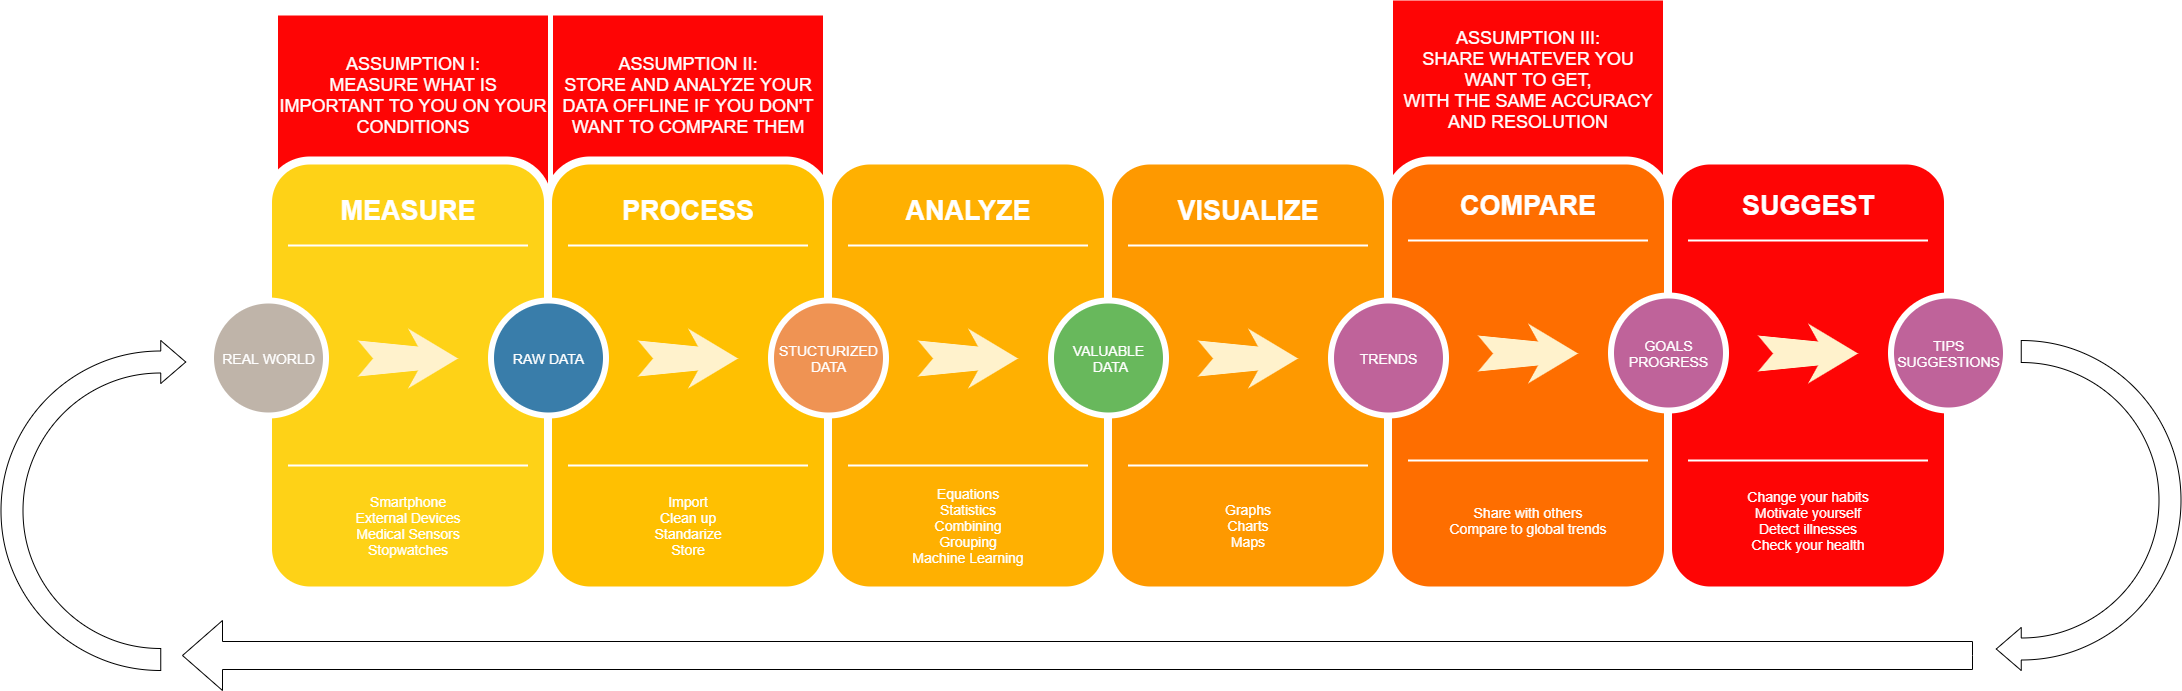

The diagram above was exported from draw.io. Its source (the exported page's mxGraphModel, read from the mxfile embedded in the PNG):
<mxGraphModel dx="4313.5" dy="1480" grid="1" gridSize="10" guides="1" tooltips="1" connect="1" arrows="1" fold="1" page="1" pageScale="1.5" pageWidth="1169" pageHeight="826" background="#ffffff" math="0" shadow="0">
  <root>
    <mxCell id="0" />
    <mxCell id="1" parent="0" />
    <mxCell id="ICEa2UuyqaBWPR6zcL9M-21" value="&lt;font style=&quot;font-size: 18px&quot; color=&quot;#ffffff&quot;&gt;ASSUMPTION II:&lt;br&gt;STORE AND ANALYZE YOUR DATA OFFLINE IF YOU DON'T WANT TO COMPARE THEM&lt;br&gt;&lt;/font&gt;" style="shape=document;whiteSpace=wrap;html=1;boundedLbl=1;fillColor=#FE0505;strokeColor=none;" parent="1" vertex="1">
      <mxGeometry x="352" y="255" width="270" height="230" as="geometry" />
    </mxCell>
    <mxCell id="ICEa2UuyqaBWPR6zcL9M-20" value="&lt;font style=&quot;font-size: 18px&quot; color=&quot;#ffffff&quot;&gt;ASSUMPTION I:&lt;br&gt;MEASURE WHAT IS IMPORTANT TO YOU ON YOUR CONDITIONS&lt;/font&gt;&lt;div class=&quot;QmZWSe&quot;&gt;&lt;div class=&quot;DHcWmd&quot;&gt;&lt;/div&gt;&lt;/div&gt;" style="shape=document;whiteSpace=wrap;html=1;boundedLbl=1;fillColor=#FE0505;strokeColor=none;" parent="1" vertex="1">
      <mxGeometry x="77" y="255" width="270" height="230" as="geometry" />
    </mxCell>
    <mxCell id="ICEa2UuyqaBWPR6zcL9M-19" value="&lt;font style=&quot;font-size: 18px&quot; color=&quot;#ffffff&quot;&gt;ASSUMPTION III:&lt;br&gt;SHARE WHATEVER YOU WANT TO GET,&lt;br&gt;WITH THE SAME ACCURACY AND RESOLUTION&lt;/font&gt;" style="shape=document;whiteSpace=wrap;html=1;boundedLbl=1;fillColor=#FE0505;strokeColor=none;" parent="1" vertex="1">
      <mxGeometry x="1192" y="240" width="270" height="230" as="geometry" />
    </mxCell>
    <mxCell id="60da8b9f42644d3a-2" value="" style="whiteSpace=wrap;html=1;rounded=1;shadow=0;strokeWidth=8;fontSize=20;align=center;fillColor=#FED217;strokeColor=#FFFFFF;" parent="1" vertex="1">
      <mxGeometry x="67" y="400" width="280" height="430" as="geometry" />
    </mxCell>
    <mxCell id="60da8b9f42644d3a-3" value="MEASURE" style="text;html=1;strokeColor=none;fillColor=none;align=center;verticalAlign=middle;whiteSpace=wrap;rounded=0;shadow=0;fontSize=27;fontColor=#FFFFFF;fontStyle=1" parent="1" vertex="1">
      <mxGeometry x="67" y="420" width="280" height="60" as="geometry" />
    </mxCell>
    <mxCell id="60da8b9f42644d3a-4" value="Smartphone&lt;br&gt;External Devices&lt;br&gt;Medical Sensors&lt;br&gt;Stopwatches" style="text;html=1;strokeColor=none;fillColor=none;align=center;verticalAlign=middle;whiteSpace=wrap;rounded=0;shadow=0;fontSize=14;fontColor=#FFFFFF;" parent="1" vertex="1">
      <mxGeometry x="67" y="720" width="280" height="90" as="geometry" />
    </mxCell>
    <mxCell id="60da8b9f42644d3a-6" value="" style="line;strokeWidth=2;html=1;rounded=0;shadow=0;fontSize=27;align=center;fillColor=none;strokeColor=#FFFFFF;" parent="1" vertex="1">
      <mxGeometry x="87" y="480" width="240" height="10" as="geometry" />
    </mxCell>
    <mxCell id="60da8b9f42644d3a-7" value="" style="line;strokeWidth=2;html=1;rounded=0;shadow=0;fontSize=27;align=center;fillColor=none;strokeColor=#FFFFFF;" parent="1" vertex="1">
      <mxGeometry x="87" y="700" width="240" height="10" as="geometry" />
    </mxCell>
    <mxCell id="60da8b9f42644d3a-8" value="REAL WORLD" style="ellipse;whiteSpace=wrap;html=1;rounded=0;shadow=0;strokeWidth=6;fontSize=14;align=center;fillColor=#BFB4A9;strokeColor=#FFFFFF;fontColor=#FFFFFF;" parent="1" vertex="1">
      <mxGeometry x="10" y="540" width="115" height="115" as="geometry" />
    </mxCell>
    <mxCell id="60da8b9f42644d3a-9" value="" style="html=1;shadow=0;dashed=0;align=center;verticalAlign=middle;shape=mxgraph.arrows2.stylisedArrow;dy=0.6;dx=40;notch=15;feather=0.4;rounded=0;strokeWidth=1;fontSize=27;strokeColor=none;fillColor=#fff2cc;" parent="1" vertex="1">
      <mxGeometry x="157" y="568" width="100" height="60" as="geometry" />
    </mxCell>
    <mxCell id="60da8b9f42644d3a-17" value="" style="whiteSpace=wrap;html=1;rounded=1;shadow=0;strokeWidth=8;fontSize=20;align=center;fillColor=#FFC001;strokeColor=#FFFFFF;" parent="1" vertex="1">
      <mxGeometry x="347" y="400" width="280" height="430" as="geometry" />
    </mxCell>
    <mxCell id="60da8b9f42644d3a-18" value="PROCESS" style="text;html=1;strokeColor=none;fillColor=none;align=center;verticalAlign=middle;whiteSpace=wrap;rounded=0;shadow=0;fontSize=27;fontColor=#FFFFFF;fontStyle=1" parent="1" vertex="1">
      <mxGeometry x="347" y="420" width="280" height="60" as="geometry" />
    </mxCell>
    <mxCell id="60da8b9f42644d3a-19" value="Import&lt;br&gt;Clean up&lt;br&gt;Standarize&lt;br&gt;Store" style="text;html=1;strokeColor=none;fillColor=none;align=center;verticalAlign=middle;whiteSpace=wrap;rounded=0;shadow=0;fontSize=14;fontColor=#FFFFFF;" parent="1" vertex="1">
      <mxGeometry x="347" y="720" width="280" height="90" as="geometry" />
    </mxCell>
    <mxCell id="60da8b9f42644d3a-20" value="" style="line;strokeWidth=2;html=1;rounded=0;shadow=0;fontSize=27;align=center;fillColor=none;strokeColor=#FFFFFF;" parent="1" vertex="1">
      <mxGeometry x="367" y="480" width="240" height="10" as="geometry" />
    </mxCell>
    <mxCell id="60da8b9f42644d3a-21" value="" style="line;strokeWidth=2;html=1;rounded=0;shadow=0;fontSize=27;align=center;fillColor=none;strokeColor=#FFFFFF;" parent="1" vertex="1">
      <mxGeometry x="367" y="700" width="240" height="10" as="geometry" />
    </mxCell>
    <mxCell id="60da8b9f42644d3a-22" value="RAW DATA" style="ellipse;whiteSpace=wrap;html=1;rounded=0;shadow=0;strokeWidth=6;fontSize=14;align=center;fillColor=#397DAA;strokeColor=#FFFFFF;fontColor=#FFFFFF;" parent="1" vertex="1">
      <mxGeometry x="290" y="540" width="115" height="115" as="geometry" />
    </mxCell>
    <mxCell id="60da8b9f42644d3a-23" value="" style="html=1;shadow=0;dashed=0;align=center;verticalAlign=middle;shape=mxgraph.arrows2.stylisedArrow;dy=0.6;dx=40;notch=15;feather=0.4;rounded=0;strokeWidth=1;fontSize=27;strokeColor=none;fillColor=#fff2cc;" parent="1" vertex="1">
      <mxGeometry x="437" y="568" width="100" height="60" as="geometry" />
    </mxCell>
    <mxCell id="60da8b9f42644d3a-24" value="" style="whiteSpace=wrap;html=1;rounded=1;shadow=0;strokeWidth=8;fontSize=20;align=center;fillColor=#FFB001;strokeColor=#FFFFFF;" parent="1" vertex="1">
      <mxGeometry x="627" y="400" width="280" height="430" as="geometry" />
    </mxCell>
    <mxCell id="60da8b9f42644d3a-25" value="ANALYZE" style="text;html=1;strokeColor=none;fillColor=none;align=center;verticalAlign=middle;whiteSpace=wrap;rounded=0;shadow=0;fontSize=27;fontColor=#FFFFFF;fontStyle=1" parent="1" vertex="1">
      <mxGeometry x="627" y="420" width="280" height="60" as="geometry" />
    </mxCell>
    <mxCell id="60da8b9f42644d3a-26" value="Equations&lt;br&gt;Statistics&lt;br&gt;Combining&lt;br&gt;Grouping&lt;br&gt;Machine Learning" style="text;html=1;strokeColor=none;fillColor=none;align=center;verticalAlign=middle;whiteSpace=wrap;rounded=0;shadow=0;fontSize=14;fontColor=#FFFFFF;" parent="1" vertex="1">
      <mxGeometry x="627" y="720" width="280" height="90" as="geometry" />
    </mxCell>
    <mxCell id="60da8b9f42644d3a-27" value="" style="line;strokeWidth=2;html=1;rounded=0;shadow=0;fontSize=27;align=center;fillColor=none;strokeColor=#FFFFFF;" parent="1" vertex="1">
      <mxGeometry x="647" y="480" width="240" height="10" as="geometry" />
    </mxCell>
    <mxCell id="60da8b9f42644d3a-28" value="" style="line;strokeWidth=2;html=1;rounded=0;shadow=0;fontSize=27;align=center;fillColor=none;strokeColor=#FFFFFF;" parent="1" vertex="1">
      <mxGeometry x="647" y="700" width="240" height="10" as="geometry" />
    </mxCell>
    <mxCell id="60da8b9f42644d3a-29" value="STUCTURIZED&lt;br&gt;DATA" style="ellipse;whiteSpace=wrap;html=1;rounded=0;shadow=0;strokeWidth=6;fontSize=14;align=center;fillColor=#EF9353;strokeColor=#FFFFFF;fontColor=#FFFFFF;" parent="1" vertex="1">
      <mxGeometry x="570" y="540" width="115" height="115" as="geometry" />
    </mxCell>
    <mxCell id="60da8b9f42644d3a-30" value="" style="html=1;shadow=0;dashed=0;align=center;verticalAlign=middle;shape=mxgraph.arrows2.stylisedArrow;dy=0.6;dx=40;notch=15;feather=0.4;rounded=0;strokeWidth=1;fontSize=27;strokeColor=none;fillColor=#fff2cc;" parent="1" vertex="1">
      <mxGeometry x="717" y="568" width="100" height="60" as="geometry" />
    </mxCell>
    <mxCell id="60da8b9f42644d3a-31" value="" style="whiteSpace=wrap;html=1;rounded=1;shadow=0;strokeWidth=8;fontSize=20;align=center;fillColor=#FE9900;strokeColor=#FFFFFF;" parent="1" vertex="1">
      <mxGeometry x="907" y="400" width="280" height="430" as="geometry" />
    </mxCell>
    <mxCell id="60da8b9f42644d3a-32" value="VISUALIZE" style="text;html=1;strokeColor=none;fillColor=none;align=center;verticalAlign=middle;whiteSpace=wrap;rounded=0;shadow=0;fontSize=27;fontColor=#FFFFFF;fontStyle=1" parent="1" vertex="1">
      <mxGeometry x="907" y="420" width="280" height="60" as="geometry" />
    </mxCell>
    <mxCell id="60da8b9f42644d3a-33" value="Graphs&lt;br&gt;Charts&lt;br&gt;Maps" style="text;html=1;strokeColor=none;fillColor=none;align=center;verticalAlign=middle;whiteSpace=wrap;rounded=0;shadow=0;fontSize=14;fontColor=#FFFFFF;" parent="1" vertex="1">
      <mxGeometry x="907" y="720" width="280" height="90" as="geometry" />
    </mxCell>
    <mxCell id="60da8b9f42644d3a-34" value="" style="line;strokeWidth=2;html=1;rounded=0;shadow=0;fontSize=27;align=center;fillColor=none;strokeColor=#FFFFFF;" parent="1" vertex="1">
      <mxGeometry x="927" y="480" width="240" height="10" as="geometry" />
    </mxCell>
    <mxCell id="60da8b9f42644d3a-35" value="" style="line;strokeWidth=2;html=1;rounded=0;shadow=0;fontSize=27;align=center;fillColor=none;strokeColor=#FFFFFF;" parent="1" vertex="1">
      <mxGeometry x="927" y="700" width="240" height="10" as="geometry" />
    </mxCell>
    <mxCell id="60da8b9f42644d3a-36" value="VALUABLE&lt;br&gt;&amp;nbsp;DATA" style="ellipse;whiteSpace=wrap;html=1;rounded=0;shadow=0;strokeWidth=6;fontSize=14;align=center;fillColor=#68B85C;strokeColor=#FFFFFF;fontColor=#FFFFFF;" parent="1" vertex="1">
      <mxGeometry x="850" y="540" width="115" height="115" as="geometry" />
    </mxCell>
    <mxCell id="60da8b9f42644d3a-37" value="" style="html=1;shadow=0;dashed=0;align=center;verticalAlign=middle;shape=mxgraph.arrows2.stylisedArrow;dy=0.6;dx=40;notch=15;feather=0.4;rounded=0;strokeWidth=1;fontSize=27;strokeColor=none;fillColor=#fff2cc;" parent="1" vertex="1">
      <mxGeometry x="997" y="568" width="100" height="60" as="geometry" />
    </mxCell>
    <mxCell id="ICEa2UuyqaBWPR6zcL9M-3" value="" style="whiteSpace=wrap;html=1;rounded=1;shadow=0;strokeWidth=8;fontSize=20;align=center;fillColor=#FE6E00;strokeColor=#FFFFFF;" parent="1" vertex="1">
      <mxGeometry x="1187" y="400" width="280" height="430" as="geometry" />
    </mxCell>
    <mxCell id="ICEa2UuyqaBWPR6zcL9M-4" value="COMPARE" style="text;html=1;strokeColor=none;fillColor=none;align=center;verticalAlign=middle;whiteSpace=wrap;rounded=0;shadow=0;fontSize=27;fontColor=#FFFFFF;fontStyle=1" parent="1" vertex="1">
      <mxGeometry x="1187" y="415" width="280" height="60" as="geometry" />
    </mxCell>
    <mxCell id="ICEa2UuyqaBWPR6zcL9M-5" value="Share with others&lt;br&gt;Compare to global trends" style="text;html=1;strokeColor=none;fillColor=none;align=center;verticalAlign=middle;whiteSpace=wrap;rounded=0;shadow=0;fontSize=14;fontColor=#FFFFFF;" parent="1" vertex="1">
      <mxGeometry x="1187" y="715" width="280" height="90" as="geometry" />
    </mxCell>
    <mxCell id="ICEa2UuyqaBWPR6zcL9M-6" value="" style="line;strokeWidth=2;html=1;rounded=0;shadow=0;fontSize=27;align=center;fillColor=none;strokeColor=#FFFFFF;" parent="1" vertex="1">
      <mxGeometry x="1207" y="475" width="240" height="10" as="geometry" />
    </mxCell>
    <mxCell id="ICEa2UuyqaBWPR6zcL9M-7" value="" style="line;strokeWidth=2;html=1;rounded=0;shadow=0;fontSize=27;align=center;fillColor=none;strokeColor=#FFFFFF;" parent="1" vertex="1">
      <mxGeometry x="1207" y="695" width="240" height="10" as="geometry" />
    </mxCell>
    <mxCell id="ICEa2UuyqaBWPR6zcL9M-8" value="" style="html=1;shadow=0;dashed=0;align=center;verticalAlign=middle;shape=mxgraph.arrows2.stylisedArrow;dy=0.6;dx=40;notch=15;feather=0.4;rounded=0;strokeWidth=1;fontSize=27;strokeColor=none;fillColor=#fff2cc;" parent="1" vertex="1">
      <mxGeometry x="1277" y="563" width="100" height="60" as="geometry" />
    </mxCell>
    <mxCell id="60da8b9f42644d3a-38" value="TRENDS" style="ellipse;whiteSpace=wrap;html=1;rounded=0;shadow=0;strokeWidth=6;fontSize=14;align=center;fillColor=#BF639A;strokeColor=#FFFFFF;fontColor=#FFFFFF;" parent="1" vertex="1">
      <mxGeometry x="1130" y="540" width="115" height="115" as="geometry" />
    </mxCell>
    <mxCell id="ICEa2UuyqaBWPR6zcL9M-10" value="" style="whiteSpace=wrap;html=1;rounded=1;shadow=0;strokeWidth=8;fontSize=20;align=center;fillColor=#FE0505;strokeColor=#FFFFFF;" parent="1" vertex="1">
      <mxGeometry x="1467" y="400" width="280" height="430" as="geometry" />
    </mxCell>
    <mxCell id="ICEa2UuyqaBWPR6zcL9M-11" value="SUGGEST" style="text;html=1;strokeColor=none;fillColor=none;align=center;verticalAlign=middle;whiteSpace=wrap;rounded=0;shadow=0;fontSize=27;fontColor=#FFFFFF;fontStyle=1" parent="1" vertex="1">
      <mxGeometry x="1467" y="415" width="280" height="60" as="geometry" />
    </mxCell>
    <mxCell id="ICEa2UuyqaBWPR6zcL9M-12" value="Change your habits&lt;br&gt;Motivate yourself&lt;br&gt;Detect illnesses&lt;br&gt;Check your health" style="text;html=1;strokeColor=none;fillColor=none;align=center;verticalAlign=middle;whiteSpace=wrap;rounded=0;shadow=0;fontSize=14;fontColor=#FFFFFF;" parent="1" vertex="1">
      <mxGeometry x="1467" y="715" width="280" height="90" as="geometry" />
    </mxCell>
    <mxCell id="ICEa2UuyqaBWPR6zcL9M-13" value="" style="line;strokeWidth=2;html=1;rounded=0;shadow=0;fontSize=27;align=center;fillColor=none;strokeColor=#FFFFFF;" parent="1" vertex="1">
      <mxGeometry x="1487" y="475" width="240" height="10" as="geometry" />
    </mxCell>
    <mxCell id="ICEa2UuyqaBWPR6zcL9M-14" value="" style="line;strokeWidth=2;html=1;rounded=0;shadow=0;fontSize=27;align=center;fillColor=none;strokeColor=#FFFFFF;" parent="1" vertex="1">
      <mxGeometry x="1487" y="695" width="240" height="10" as="geometry" />
    </mxCell>
    <mxCell id="ICEa2UuyqaBWPR6zcL9M-15" value="" style="html=1;shadow=0;dashed=0;align=center;verticalAlign=middle;shape=mxgraph.arrows2.stylisedArrow;dy=0.6;dx=40;notch=15;feather=0.4;rounded=0;strokeWidth=1;fontSize=27;strokeColor=none;fillColor=#fff2cc;" parent="1" vertex="1">
      <mxGeometry x="1557" y="563" width="100" height="60" as="geometry" />
    </mxCell>
    <mxCell id="ICEa2UuyqaBWPR6zcL9M-16" value="TIPS&lt;br&gt;SUGGESTIONS" style="ellipse;whiteSpace=wrap;html=1;rounded=0;shadow=0;strokeWidth=6;fontSize=14;align=center;fillColor=#BF639A;strokeColor=#FFFFFF;fontColor=#FFFFFF;" parent="1" vertex="1">
      <mxGeometry x="1690" y="535" width="115" height="115" as="geometry" />
    </mxCell>
    <mxCell id="ICEa2UuyqaBWPR6zcL9M-9" value="GOALS&lt;br&gt;PROGRESS" style="ellipse;whiteSpace=wrap;html=1;rounded=0;shadow=0;strokeWidth=6;fontSize=14;align=center;fillColor=#BF639A;strokeColor=#FFFFFF;fontColor=#FFFFFF;" parent="1" vertex="1">
      <mxGeometry x="1410" y="535" width="115" height="115" as="geometry" />
    </mxCell>
    <mxCell id="ofPzApv1eJMlRoLrJ2Oy-2" value="" style="html=1;shadow=0;dashed=0;align=center;verticalAlign=middle;shape=mxgraph.arrows2.uTurnArrow;dy=11;arrowHead=43;dx2=25;" parent="1" vertex="1">
      <mxGeometry x="-200" y="580" width="100" height="330" as="geometry" />
    </mxCell>
    <mxCell id="ofPzApv1eJMlRoLrJ2Oy-3" value="" style="html=1;shadow=0;dashed=0;align=center;verticalAlign=middle;shape=mxgraph.arrows2.uTurnArrow;dy=11;arrowHead=43;dx2=25;direction=east;flipH=1;flipV=1;" parent="1" vertex="1">
      <mxGeometry x="1880" y="580" width="100" height="330" as="geometry" />
    </mxCell>
    <mxCell id="ofPzApv1eJMlRoLrJ2Oy-4" value="" style="html=1;shadow=0;dashed=0;align=center;verticalAlign=middle;shape=mxgraph.arrows2.arrow;dy=0.6;dx=40;flipH=1;notch=0;" parent="1" vertex="1">
      <mxGeometry x="-18.5" y="860" width="1790" height="70" as="geometry" />
    </mxCell>
  </root>
</mxGraphModel>